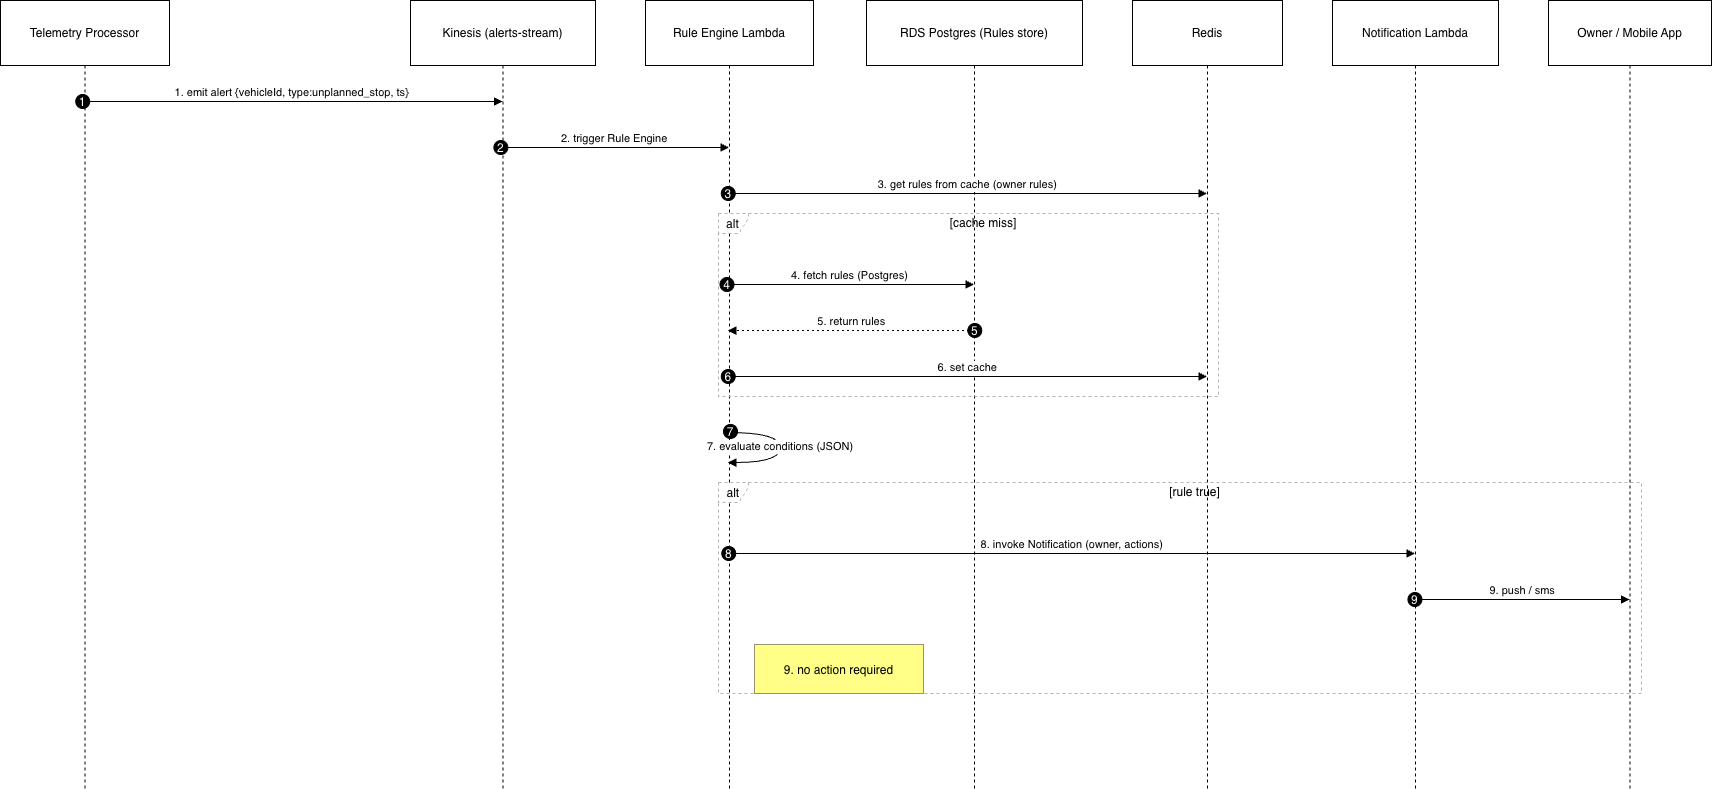

The diagram above was exported from draw.io. Its source (the exported page's mxGraphModel, read from the mxfile embedded in the PNG):
<mxGraphModel dx="3729" dy="2098" grid="1" gridSize="10" guides="1" tooltips="1" connect="1" arrows="1" fold="1" page="1" pageScale="1" pageWidth="850" pageHeight="1100" math="0" shadow="0">
  <root>
    <mxCell id="0" />
    <mxCell id="1" parent="0" />
    <mxCell id="1_ZrGFGXCETBA-kVS82n-34" parent="1" style="shape=umlLifeline;perimeter=lifelinePerimeter;whiteSpace=wrap;container=1;dropTarget=0;collapsible=0;recursiveResize=0;outlineConnect=0;portConstraint=eastwest;newEdgeStyle={&quot;edgeStyle&quot;:&quot;elbowEdgeStyle&quot;,&quot;elbow&quot;:&quot;vertical&quot;,&quot;curved&quot;:0,&quot;rounded&quot;:0};size=65;" value="Telemetry Processor" vertex="1">
      <mxGeometry height="788" width="169" x="20" y="20" as="geometry" />
    </mxCell>
    <mxCell id="1_ZrGFGXCETBA-kVS82n-35" parent="1" style="shape=umlLifeline;perimeter=lifelinePerimeter;whiteSpace=wrap;container=1;dropTarget=0;collapsible=0;recursiveResize=0;outlineConnect=0;portConstraint=eastwest;newEdgeStyle={&quot;edgeStyle&quot;:&quot;elbowEdgeStyle&quot;,&quot;elbow&quot;:&quot;vertical&quot;,&quot;curved&quot;:0,&quot;rounded&quot;:0};size=65;" value="Kinesis (alerts-stream)" vertex="1">
      <mxGeometry height="788" width="185" x="430" y="20" as="geometry" />
    </mxCell>
    <mxCell id="1_ZrGFGXCETBA-kVS82n-36" parent="1" style="shape=umlLifeline;perimeter=lifelinePerimeter;whiteSpace=wrap;container=1;dropTarget=0;collapsible=0;recursiveResize=0;outlineConnect=0;portConstraint=eastwest;newEdgeStyle={&quot;edgeStyle&quot;:&quot;elbowEdgeStyle&quot;,&quot;elbow&quot;:&quot;vertical&quot;,&quot;curved&quot;:0,&quot;rounded&quot;:0};size=65;" value="Rule Engine Lambda" vertex="1">
      <mxGeometry height="788" width="168" x="665" y="20" as="geometry" />
    </mxCell>
    <mxCell id="1_ZrGFGXCETBA-kVS82n-37" parent="1" style="shape=umlLifeline;perimeter=lifelinePerimeter;whiteSpace=wrap;container=1;dropTarget=0;collapsible=0;recursiveResize=0;outlineConnect=0;portConstraint=eastwest;newEdgeStyle={&quot;edgeStyle&quot;:&quot;elbowEdgeStyle&quot;,&quot;elbow&quot;:&quot;vertical&quot;,&quot;curved&quot;:0,&quot;rounded&quot;:0};size=65;" value="RDS Postgres (Rules store)" vertex="1">
      <mxGeometry height="788" width="216" x="886" y="20" as="geometry" />
    </mxCell>
    <mxCell id="1_ZrGFGXCETBA-kVS82n-38" parent="1" style="shape=umlLifeline;perimeter=lifelinePerimeter;whiteSpace=wrap;container=1;dropTarget=0;collapsible=0;recursiveResize=0;outlineConnect=0;portConstraint=eastwest;newEdgeStyle={&quot;edgeStyle&quot;:&quot;elbowEdgeStyle&quot;,&quot;elbow&quot;:&quot;vertical&quot;,&quot;curved&quot;:0,&quot;rounded&quot;:0};size=65;" value="Redis" vertex="1">
      <mxGeometry height="788" width="150" x="1152" y="20" as="geometry" />
    </mxCell>
    <mxCell id="1_ZrGFGXCETBA-kVS82n-39" parent="1" style="shape=umlLifeline;perimeter=lifelinePerimeter;whiteSpace=wrap;container=1;dropTarget=0;collapsible=0;recursiveResize=0;outlineConnect=0;portConstraint=eastwest;newEdgeStyle={&quot;edgeStyle&quot;:&quot;elbowEdgeStyle&quot;,&quot;elbow&quot;:&quot;vertical&quot;,&quot;curved&quot;:0,&quot;rounded&quot;:0};size=65;" value="Notification Lambda" vertex="1">
      <mxGeometry height="788" width="166" x="1352" y="20" as="geometry" />
    </mxCell>
    <mxCell id="1_ZrGFGXCETBA-kVS82n-40" parent="1" style="shape=umlLifeline;perimeter=lifelinePerimeter;whiteSpace=wrap;container=1;dropTarget=0;collapsible=0;recursiveResize=0;outlineConnect=0;portConstraint=eastwest;newEdgeStyle={&quot;edgeStyle&quot;:&quot;elbowEdgeStyle&quot;,&quot;elbow&quot;:&quot;vertical&quot;,&quot;curved&quot;:0,&quot;rounded&quot;:0};size=65;" value="Owner / Mobile App" vertex="1">
      <mxGeometry height="788" width="163" x="1568" y="20" as="geometry" />
    </mxCell>
    <mxCell id="1_ZrGFGXCETBA-kVS82n-41" parent="1" style="shape=umlFrame;dashed=1;pointerEvents=0;dropTarget=0;strokeColor=#B3B3B3;height=20;width=30" value="alt" vertex="1">
      <mxGeometry height="183" width="500" x="738" y="233" as="geometry" />
    </mxCell>
    <mxCell id="1_ZrGFGXCETBA-kVS82n-42" parent="1_ZrGFGXCETBA-kVS82n-41" style="text;strokeColor=none;fillColor=none;align=center;verticalAlign=middle;whiteSpace=wrap;" value="[cache miss]" vertex="1">
      <mxGeometry height="20" width="470" x="30" as="geometry" />
    </mxCell>
    <mxCell id="1_ZrGFGXCETBA-kVS82n-43" parent="1" style="shape=umlFrame;dashed=1;pointerEvents=0;dropTarget=0;strokeColor=#B3B3B3;height=20;width=30" value="alt" vertex="1">
      <mxGeometry height="211" width="923" x="738" y="502" as="geometry" />
    </mxCell>
    <mxCell id="1_ZrGFGXCETBA-kVS82n-44" parent="1_ZrGFGXCETBA-kVS82n-43" style="text;strokeColor=none;fillColor=none;align=center;verticalAlign=middle;whiteSpace=wrap;" value="[rule true]" vertex="1">
      <mxGeometry height="20" width="893" x="30" as="geometry" />
    </mxCell>
    <mxCell id="1_ZrGFGXCETBA-kVS82n-45" parent="1_ZrGFGXCETBA-kVS82n-43" style="shape=line;dashed=1;whiteSpace=wrap;verticalAlign=top;labelPosition=center;verticalLabelPosition=middle;align=center;strokeColor=#B3B3B3;" value="" vertex="1">
      <mxGeometry width="923" y="142" as="geometry" />
    </mxCell>
    <mxCell id="1_ZrGFGXCETBA-kVS82n-46" edge="1" parent="1" source="1_ZrGFGXCETBA-kVS82n-34" style="verticalAlign=bottom;edgeStyle=elbowEdgeStyle;elbow=vertical;curved=0;rounded=0;endArrow=block;" target="1_ZrGFGXCETBA-kVS82n-35" value="1. emit alert {vehicleId, type:unplanned_stop, ts}">
      <mxGeometry relative="1" as="geometry">
        <Array as="points">
          <mxPoint x="322" y="121" />
        </Array>
      </mxGeometry>
    </mxCell>
    <mxCell id="1_ZrGFGXCETBA-kVS82n-47" parent="1_ZrGFGXCETBA-kVS82n-46" style="ellipse;aspect=fixed;fillColor=#000000;align=center;fontColor=#FFFFFF;" value="1" vertex="1">
      <mxGeometry height="14" relative="1" width="14" as="geometry">
        <mxPoint x="-216.5" y="-7" as="offset" />
      </mxGeometry>
    </mxCell>
    <mxCell id="1_ZrGFGXCETBA-kVS82n-48" edge="1" parent="1" source="1_ZrGFGXCETBA-kVS82n-35" style="verticalAlign=bottom;edgeStyle=elbowEdgeStyle;elbow=vertical;curved=0;rounded=0;endArrow=block;" target="1_ZrGFGXCETBA-kVS82n-36" value="2. trigger Rule Engine">
      <mxGeometry relative="1" as="geometry">
        <Array as="points">
          <mxPoint x="644" y="167" />
        </Array>
      </mxGeometry>
    </mxCell>
    <mxCell id="1_ZrGFGXCETBA-kVS82n-49" parent="1_ZrGFGXCETBA-kVS82n-48" style="ellipse;aspect=fixed;fillColor=#000000;align=center;fontColor=#FFFFFF;" value="2" vertex="1">
      <mxGeometry height="14" relative="1" width="14" as="geometry">
        <mxPoint x="-120.75" y="-7" as="offset" />
      </mxGeometry>
    </mxCell>
    <mxCell id="1_ZrGFGXCETBA-kVS82n-50" edge="1" parent="1" source="1_ZrGFGXCETBA-kVS82n-36" style="verticalAlign=bottom;edgeStyle=elbowEdgeStyle;elbow=vertical;curved=0;rounded=0;endArrow=block;" target="1_ZrGFGXCETBA-kVS82n-38" value="3. get rules from cache (owner rules)">
      <mxGeometry relative="1" as="geometry">
        <Array as="points">
          <mxPoint x="997" y="213" />
        </Array>
      </mxGeometry>
    </mxCell>
    <mxCell id="1_ZrGFGXCETBA-kVS82n-51" parent="1_ZrGFGXCETBA-kVS82n-50" style="ellipse;aspect=fixed;fillColor=#000000;align=center;fontColor=#FFFFFF;" value="3" vertex="1">
      <mxGeometry height="14" relative="1" width="14" as="geometry">
        <mxPoint x="-246.5" y="-7" as="offset" />
      </mxGeometry>
    </mxCell>
    <mxCell id="1_ZrGFGXCETBA-kVS82n-52" edge="1" parent="1" source="1_ZrGFGXCETBA-kVS82n-36" style="verticalAlign=bottom;edgeStyle=elbowEdgeStyle;elbow=vertical;curved=0;rounded=0;endArrow=block;" target="1_ZrGFGXCETBA-kVS82n-37" value="4. fetch rules (Postgres)">
      <mxGeometry relative="1" as="geometry">
        <Array as="points">
          <mxPoint x="880" y="304" />
        </Array>
      </mxGeometry>
    </mxCell>
    <mxCell id="1_ZrGFGXCETBA-kVS82n-53" parent="1_ZrGFGXCETBA-kVS82n-52" style="ellipse;aspect=fixed;fillColor=#000000;align=center;fontColor=#FFFFFF;" value="4" vertex="1">
      <mxGeometry height="14" relative="1" width="14" as="geometry">
        <mxPoint x="-130" y="-7" as="offset" />
      </mxGeometry>
    </mxCell>
    <mxCell id="1_ZrGFGXCETBA-kVS82n-54" edge="1" parent="1" source="1_ZrGFGXCETBA-kVS82n-37" style="verticalAlign=bottom;edgeStyle=elbowEdgeStyle;elbow=vertical;curved=0;rounded=0;dashed=1;dashPattern=2 3;endArrow=block;" target="1_ZrGFGXCETBA-kVS82n-36" value="5. return rules">
      <mxGeometry relative="1" as="geometry">
        <Array as="points">
          <mxPoint x="883" y="350" />
        </Array>
      </mxGeometry>
    </mxCell>
    <mxCell id="1_ZrGFGXCETBA-kVS82n-55" parent="1_ZrGFGXCETBA-kVS82n-54" style="ellipse;aspect=fixed;fillColor=#000000;align=center;fontColor=#FFFFFF;" value="5" vertex="1">
      <mxGeometry height="14" relative="1" width="14" as="geometry">
        <mxPoint x="116" y="-7" as="offset" />
      </mxGeometry>
    </mxCell>
    <mxCell id="1_ZrGFGXCETBA-kVS82n-56" edge="1" parent="1" source="1_ZrGFGXCETBA-kVS82n-36" style="verticalAlign=bottom;edgeStyle=elbowEdgeStyle;elbow=vertical;curved=0;rounded=0;endArrow=block;" target="1_ZrGFGXCETBA-kVS82n-38" value="6. set cache">
      <mxGeometry relative="1" as="geometry">
        <Array as="points">
          <mxPoint x="997" y="396" />
        </Array>
      </mxGeometry>
    </mxCell>
    <mxCell id="1_ZrGFGXCETBA-kVS82n-57" parent="1_ZrGFGXCETBA-kVS82n-56" style="ellipse;aspect=fixed;fillColor=#000000;align=center;fontColor=#FFFFFF;" value="6" vertex="1">
      <mxGeometry height="14" relative="1" width="14" as="geometry">
        <mxPoint x="-246.5" y="-7" as="offset" />
      </mxGeometry>
    </mxCell>
    <mxCell id="1_ZrGFGXCETBA-kVS82n-58" edge="1" parent="1" source="1_ZrGFGXCETBA-kVS82n-36" style="curved=1;endArrow=block;rounded=0;" target="1_ZrGFGXCETBA-kVS82n-36" value="7. evaluate conditions (JSON)">
      <mxGeometry relative="1" as="geometry">
        <Array as="points">
          <mxPoint x="800" y="452" />
          <mxPoint x="800" y="482" />
        </Array>
      </mxGeometry>
    </mxCell>
    <mxCell id="1_ZrGFGXCETBA-kVS82n-59" parent="1_ZrGFGXCETBA-kVS82n-58" style="ellipse;aspect=fixed;fillColor=#000000;align=center;fontColor=#FFFFFF;" value="7" vertex="1">
      <mxGeometry height="14" relative="1" width="14" as="geometry">
        <mxPoint x="-57" y="-22" as="offset" />
      </mxGeometry>
    </mxCell>
    <mxCell id="1_ZrGFGXCETBA-kVS82n-60" edge="1" parent="1" source="1_ZrGFGXCETBA-kVS82n-36" style="verticalAlign=bottom;edgeStyle=elbowEdgeStyle;elbow=vertical;curved=0;rounded=0;endArrow=block;" target="1_ZrGFGXCETBA-kVS82n-39" value="8. invoke Notification (owner, actions)">
      <mxGeometry relative="1" as="geometry">
        <Array as="points">
          <mxPoint x="1101" y="573" />
        </Array>
      </mxGeometry>
    </mxCell>
    <mxCell id="1_ZrGFGXCETBA-kVS82n-61" parent="1_ZrGFGXCETBA-kVS82n-60" style="ellipse;aspect=fixed;fillColor=#000000;align=center;fontColor=#FFFFFF;" value="8" vertex="1">
      <mxGeometry height="14" relative="1" width="14" as="geometry">
        <mxPoint x="-350.5" y="-7" as="offset" />
      </mxGeometry>
    </mxCell>
    <mxCell id="1_ZrGFGXCETBA-kVS82n-62" edge="1" parent="1" source="1_ZrGFGXCETBA-kVS82n-39" style="verticalAlign=bottom;edgeStyle=elbowEdgeStyle;elbow=vertical;curved=0;rounded=0;endArrow=block;" target="1_ZrGFGXCETBA-kVS82n-40" value="9. push / sms">
      <mxGeometry relative="1" as="geometry">
        <Array as="points">
          <mxPoint x="1551" y="619" />
        </Array>
      </mxGeometry>
    </mxCell>
    <mxCell id="1_ZrGFGXCETBA-kVS82n-63" parent="1_ZrGFGXCETBA-kVS82n-62" style="ellipse;aspect=fixed;fillColor=#000000;align=center;fontColor=#FFFFFF;" value="9" vertex="1">
      <mxGeometry height="14" relative="1" width="14" as="geometry">
        <mxPoint x="-114.75" y="-7" as="offset" />
      </mxGeometry>
    </mxCell>
    <mxCell id="1_ZrGFGXCETBA-kVS82n-64" parent="1" style="fillColor=#ffff88;strokeColor=#9E916F;" value="9. no action required" vertex="1">
      <mxGeometry height="49" width="169" x="774" y="664" as="geometry" />
    </mxCell>
  </root>
</mxGraphModel>